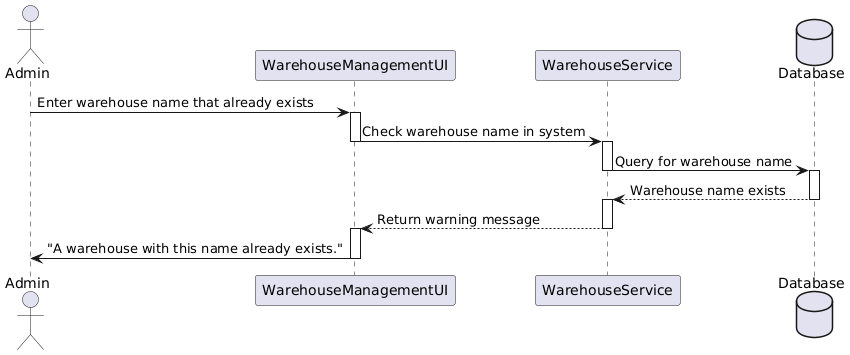

The diagram above was rendered by PlantUML. Its source (embedded in the PNG):
@startuml
actor Admin
participant "WarehouseManagementUI" as WMUI
participant "WarehouseService" as WS
database "Database"

Admin -> WMUI : Enter warehouse name that already exists

activate WMUI
WMUI -> WS : Check warehouse name in system
deactivate WMUI

activate WS
WS -> Database : Query for warehouse name
deactivate WS

activate Database
Database --> WS : Warehouse name exists
deactivate Database

activate WS
WS --> WMUI : Return warning message
deactivate WS

activate WMUI
WMUI -> Admin : "A warehouse with this name already exists."
deactivate WMUI
@enduml